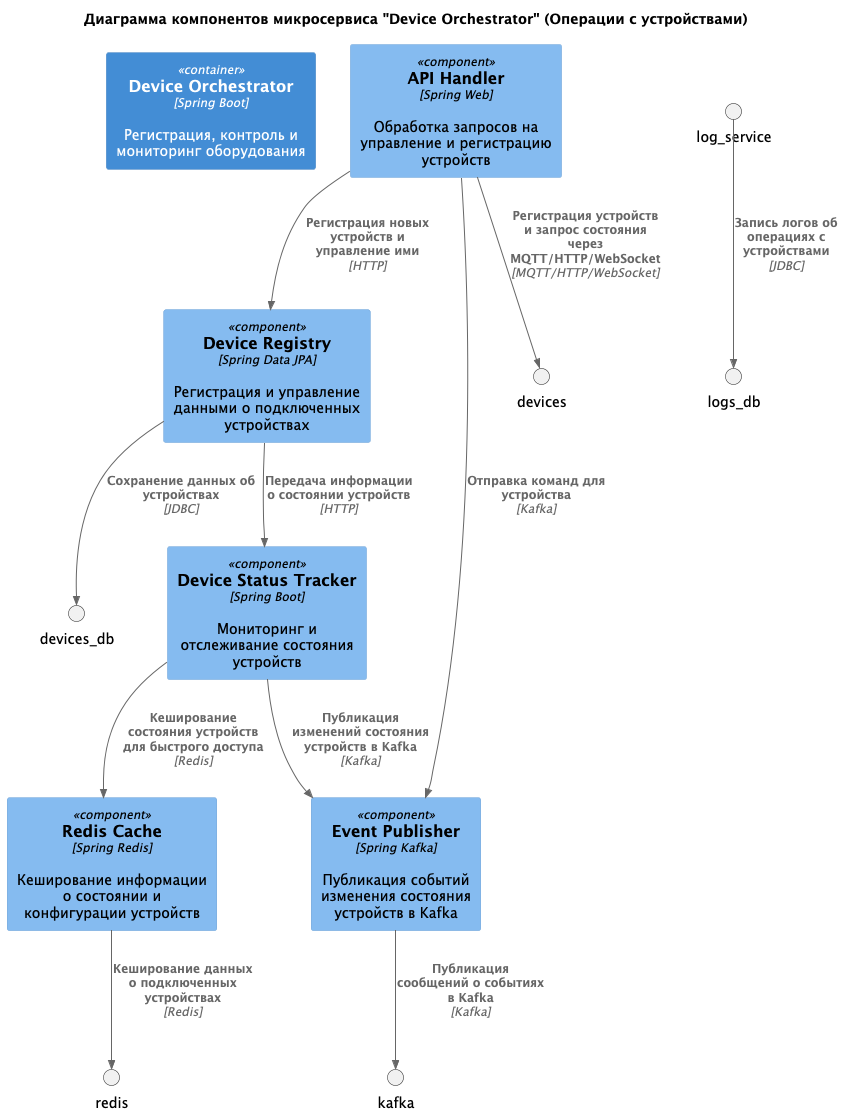

The diagram above was rendered by PlantUML. Its source (embedded in the PNG):
@startuml
!include <C4/C4_Component>

title Диаграмма компонентов микросервиса "Device Orchestrator" (Операции с устройствами)

Container(orchestrator_service, "Device Orchestrator", "Spring Boot", "Регистрация, контроль и мониторинг оборудования")

Component(api_handler, "API Handler", "Spring Web", "Обработка запросов на управление и регистрацию устройств")
Component(device_registry, "Device Registry", "Spring Data JPA", "Регистрация и управление данными о подключенных устройствах")
Component(device_status, "Device Status Tracker", "Spring Boot", "Мониторинг и отслеживание состояния устройств")
Component(kafka_producer, "Event Publisher", "Spring Kafka", "Публикация событий изменения состояния устройств в Kafka")
Component(redis_cache, "Redis Cache", "Spring Redis", "Кеширование информации о состоянии и конфигурации устройств")

Rel(api_handler, device_registry, "Регистрация новых устройств и управление ими", "HTTP")
Rel(device_registry, device_status, "Передача информации о состоянии устройств", "HTTP")
Rel(device_status, kafka_producer, "Публикация изменений состояния устройств в Kafka", "Kafka")
Rel(device_status, redis_cache, "Кеширование состояния устройств для быстрого доступа", "Redis")
Rel(api_handler, kafka_producer, "Отправка команд для устройства", "Kafka")

Rel(api_handler, devices, "Регистрация устройств и запрос состояния через MQTT/HTTP/WebSocket", "MQTT/HTTP/WebSocket")
Rel(device_registry, devices_db, "Сохранение данных об устройствах", "JDBC")
Rel(kafka_producer, kafka, "Публикация сообщений о событиях в Kafka", "Kafka")
Rel(redis_cache, redis, "Кеширование данных о подключенных устройствах", "Redis")
Rel(log_service, logs_db, "Запись логов об операциях с устройствами", "JDBC")

@enduml